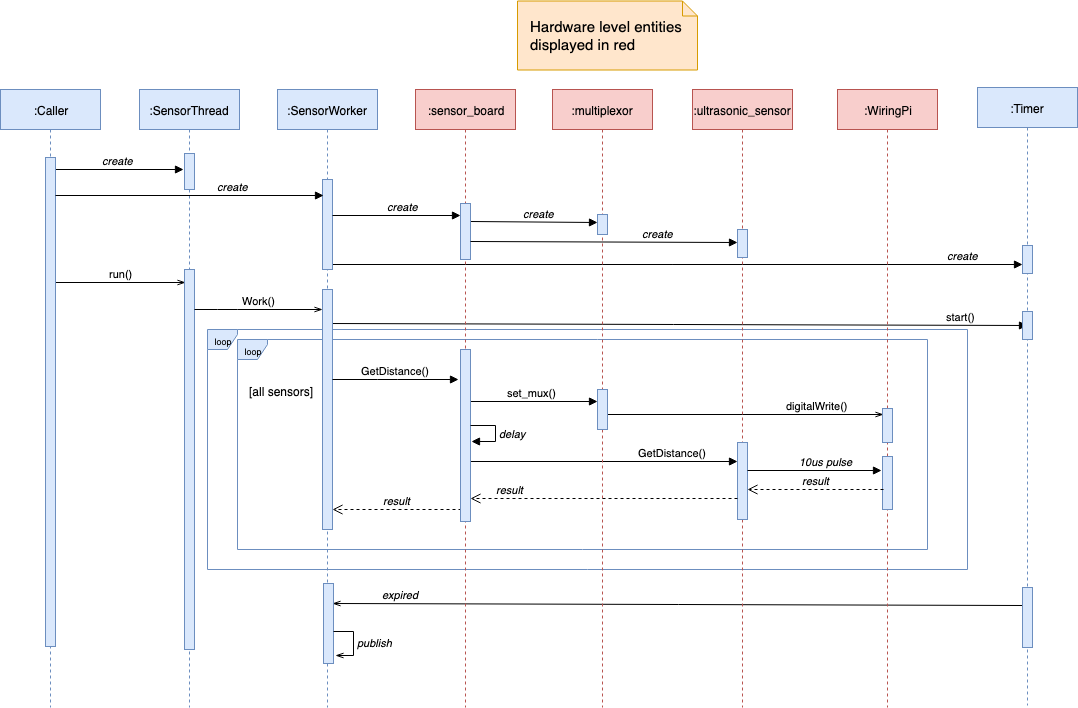

The diagram above was exported from draw.io. Its source (the exported page's mxGraphModel, read from the mxfile embedded in the PNG):
<mxGraphModel dx="1398" dy="1847" grid="1" gridSize="3" guides="1" tooltips="1" connect="1" arrows="1" fold="1" page="1" pageScale="1" pageWidth="850" pageHeight="1100" math="0" shadow="0">
  <root>
    <mxCell id="0" />
    <mxCell id="1" parent="0" />
    <mxCell id="psSu7EUcp04SNDpLYKsq-19" value="&lt;font style=&quot;font-size: 9px&quot;&gt;loop&lt;/font&gt;" style="shape=umlFrame;whiteSpace=wrap;html=1;width=30;height=20;fillColor=#dae8fc;strokeColor=#6c8ebf;" vertex="1" parent="1">
      <mxGeometry x="280" y="150" width="760" height="240" as="geometry" />
    </mxCell>
    <mxCell id="psSu7EUcp04SNDpLYKsq-56" value="&lt;font style=&quot;font-size: 9px&quot;&gt;loop&lt;/font&gt;" style="shape=umlFrame;whiteSpace=wrap;html=1;width=30;height=20;fillColor=#dae8fc;strokeColor=#6c8ebf;" vertex="1" parent="1">
      <mxGeometry x="310" y="160" width="690" height="210" as="geometry" />
    </mxCell>
    <mxCell id="psSu7EUcp04SNDpLYKsq-31" value="&lt;i&gt;result&lt;/i&gt;" style="html=1;verticalAlign=bottom;endArrow=open;dashed=1;endSize=8;fillColor=#dae8fc;strokeColor=#000000;" edge="1" parent="1" target="psSu7EUcp04SNDpLYKsq-8">
      <mxGeometry relative="1" as="geometry">
        <mxPoint x="400" y="328" as="targetPoint" />
        <mxPoint x="534" y="330" as="sourcePoint" />
      </mxGeometry>
    </mxCell>
    <mxCell id="psSu7EUcp04SNDpLYKsq-53" value="GetDistance()" style="html=1;verticalAlign=bottom;endArrow=block;fillColor=#dae8fc;strokeColor=#000000;" edge="1" parent="1" target="psSu7EUcp04SNDpLYKsq-54">
      <mxGeometry x="0.5217" relative="1" as="geometry">
        <mxPoint x="538" y="282" as="sourcePoint" />
        <mxPoint x="815" y="282" as="targetPoint" />
        <Array as="points" />
        <mxPoint as="offset" />
      </mxGeometry>
    </mxCell>
    <mxCell id="psSu7EUcp04SNDpLYKsq-49" value="digitalWrite()" style="html=1;verticalAlign=bottom;endArrow=openThin;fillColor=#dae8fc;strokeColor=#000000;entryX=0.05;entryY=0.176;entryDx=0;entryDy=0;entryPerimeter=0;endFill=0;" edge="1" parent="1" source="psSu7EUcp04SNDpLYKsq-44" target="psSu7EUcp04SNDpLYKsq-40">
      <mxGeometry x="0.5217" relative="1" as="geometry">
        <mxPoint x="680" y="247" as="sourcePoint" />
        <mxPoint x="807" y="246.5" as="targetPoint" />
        <Array as="points" />
        <mxPoint as="offset" />
      </mxGeometry>
    </mxCell>
    <mxCell id="psSu7EUcp04SNDpLYKsq-48" value="set_mux()" style="html=1;verticalAlign=bottom;endArrow=block;fillColor=#dae8fc;strokeColor=#000000;" edge="1" parent="1" target="psSu7EUcp04SNDpLYKsq-44">
      <mxGeometry relative="1" as="geometry">
        <mxPoint x="538" y="222" as="sourcePoint" />
        <mxPoint x="664" y="222" as="targetPoint" />
        <Array as="points" />
      </mxGeometry>
    </mxCell>
    <mxCell id="psSu7EUcp04SNDpLYKsq-46" value="&lt;i&gt;create&lt;/i&gt;" style="html=1;verticalAlign=bottom;endArrow=block;strokeColor=#000000;exitX=1;exitY=0.321;exitDx=0;exitDy=0;exitPerimeter=0;entryX=0;entryY=0.411;entryDx=0;entryDy=0;entryPerimeter=0;" edge="1" parent="1" source="psSu7EUcp04SNDpLYKsq-18" target="psSu7EUcp04SNDpLYKsq-45">
      <mxGeometry x="0.0938" width="80" relative="1" as="geometry">
        <mxPoint x="533" y="51.5" as="sourcePoint" />
        <mxPoint x="662" y="51.5" as="targetPoint" />
        <mxPoint as="offset" />
      </mxGeometry>
    </mxCell>
    <mxCell id="psSu7EUcp04SNDpLYKsq-1" value="&lt;i&gt;create&lt;/i&gt;" style="html=1;verticalAlign=bottom;endArrow=block;strokeColor=#000000;" edge="1" parent="1">
      <mxGeometry width="80" relative="1" as="geometry">
        <mxPoint x="124" y="-10" as="sourcePoint" />
        <mxPoint x="256" y="-10" as="targetPoint" />
      </mxGeometry>
    </mxCell>
    <mxCell id="psSu7EUcp04SNDpLYKsq-2" value="start()" style="html=1;verticalAlign=bottom;endArrow=block;strokeColor=#000000;entryX=0.5;entryY=0.5;entryDx=0;entryDy=0;entryPerimeter=0;" edge="1" parent="1" target="psSu7EUcp04SNDpLYKsq-37">
      <mxGeometry x="0.8125" width="80" relative="1" as="geometry">
        <mxPoint x="400" y="144" as="sourcePoint" />
        <mxPoint x="817" y="144" as="targetPoint" />
        <mxPoint as="offset" />
      </mxGeometry>
    </mxCell>
    <mxCell id="psSu7EUcp04SNDpLYKsq-3" value="&lt;i&gt;expired&lt;/i&gt;" style="html=1;verticalAlign=bottom;endArrow=openThin;strokeColor=#000000;entryX=0.9;entryY=0.25;entryDx=0;entryDy=0;entryPerimeter=0;endFill=0;exitX=0;exitY=0.3;exitDx=0;exitDy=0;exitPerimeter=0;" edge="1" parent="1" target="psSu7EUcp04SNDpLYKsq-10" source="psSu7EUcp04SNDpLYKsq-35">
      <mxGeometry x="0.8036" width="80" relative="1" as="geometry">
        <mxPoint x="822" y="424" as="sourcePoint" />
        <mxPoint x="632" y="372" as="targetPoint" />
        <mxPoint as="offset" />
      </mxGeometry>
    </mxCell>
    <mxCell id="psSu7EUcp04SNDpLYKsq-4" value="&lt;i&gt;create&lt;/i&gt;" style="html=1;verticalAlign=bottom;endArrow=block;strokeColor=#000000;exitX=0.9;exitY=0.944;exitDx=0;exitDy=0;exitPerimeter=0;" edge="1" parent="1" target="psSu7EUcp04SNDpLYKsq-36" source="psSu7EUcp04SNDpLYKsq-9">
      <mxGeometry x="0.8257" width="80" relative="1" as="geometry">
        <mxPoint x="400" y="76" as="sourcePoint" />
        <mxPoint x="529" y="76" as="targetPoint" />
        <mxPoint as="offset" />
      </mxGeometry>
    </mxCell>
    <mxCell id="psSu7EUcp04SNDpLYKsq-5" value="run()" style="html=1;verticalAlign=bottom;endArrow=openThin;strokeColor=#000000;endFill=0;entryX=0.1;entryY=0.034;entryDx=0;entryDy=0;entryPerimeter=0;" edge="1" parent="1" source="psSu7EUcp04SNDpLYKsq-27" target="psSu7EUcp04SNDpLYKsq-13">
      <mxGeometry width="80" relative="1" as="geometry">
        <mxPoint x="106" y="103" as="sourcePoint" />
        <mxPoint x="220" y="104" as="targetPoint" />
      </mxGeometry>
    </mxCell>
    <mxCell id="psSu7EUcp04SNDpLYKsq-7" value=":SensorWorker" style="shape=umlLifeline;perimeter=lifelinePerimeter;whiteSpace=wrap;html=1;container=1;collapsible=0;recursiveResize=0;outlineConnect=0;fillColor=#dae8fc;strokeColor=#6c8ebf;" vertex="1" parent="1">
      <mxGeometry x="350" y="-90" width="100" height="618" as="geometry" />
    </mxCell>
    <mxCell id="psSu7EUcp04SNDpLYKsq-8" value="" style="html=1;points=[];perimeter=orthogonalPerimeter;fillColor=#dae8fc;strokeColor=#6c8ebf;" vertex="1" parent="psSu7EUcp04SNDpLYKsq-7">
      <mxGeometry x="45" y="200" width="10" height="240" as="geometry" />
    </mxCell>
    <mxCell id="psSu7EUcp04SNDpLYKsq-9" value="" style="html=1;points=[];perimeter=orthogonalPerimeter;fillColor=#dae8fc;strokeColor=#6c8ebf;" vertex="1" parent="psSu7EUcp04SNDpLYKsq-7">
      <mxGeometry x="45" y="90" width="10" height="90" as="geometry" />
    </mxCell>
    <mxCell id="psSu7EUcp04SNDpLYKsq-10" value="" style="html=1;points=[];perimeter=orthogonalPerimeter;fillColor=#dae8fc;strokeColor=#6c8ebf;" vertex="1" parent="psSu7EUcp04SNDpLYKsq-7">
      <mxGeometry x="46" y="494" width="10" height="80" as="geometry" />
    </mxCell>
    <mxCell id="psSu7EUcp04SNDpLYKsq-11" value="&lt;i&gt;publish&lt;/i&gt;" style="edgeStyle=orthogonalEdgeStyle;html=1;align=left;spacingLeft=2;endArrow=openThin;rounded=0;entryX=1.2;entryY=0.9;strokeColor=#000000;entryDx=0;entryDy=0;entryPerimeter=0;endFill=0;" edge="1" parent="psSu7EUcp04SNDpLYKsq-7" source="psSu7EUcp04SNDpLYKsq-10" target="psSu7EUcp04SNDpLYKsq-10">
      <mxGeometry relative="1" as="geometry">
        <mxPoint x="51" y="514" as="sourcePoint" />
        <Array as="points">
          <mxPoint x="76" y="542" />
          <mxPoint x="76" y="566" />
        </Array>
      </mxGeometry>
    </mxCell>
    <mxCell id="psSu7EUcp04SNDpLYKsq-12" value=":SensorThread" style="shape=umlLifeline;perimeter=lifelinePerimeter;whiteSpace=wrap;html=1;container=1;collapsible=0;recursiveResize=0;outlineConnect=0;fillColor=#dae8fc;strokeColor=#6c8ebf;" vertex="1" parent="1">
      <mxGeometry x="212" y="-90" width="100" height="618" as="geometry" />
    </mxCell>
    <mxCell id="psSu7EUcp04SNDpLYKsq-13" value="" style="html=1;points=[];perimeter=orthogonalPerimeter;fillColor=#dae8fc;strokeColor=#6c8ebf;" vertex="1" parent="psSu7EUcp04SNDpLYKsq-12">
      <mxGeometry x="45" y="180" width="10" height="380" as="geometry" />
    </mxCell>
    <mxCell id="psSu7EUcp04SNDpLYKsq-14" value="" style="html=1;points=[];perimeter=orthogonalPerimeter;fillColor=#dae8fc;strokeColor=#6c8ebf;" vertex="1" parent="psSu7EUcp04SNDpLYKsq-12">
      <mxGeometry x="45" y="64" width="10" height="36" as="geometry" />
    </mxCell>
    <mxCell id="psSu7EUcp04SNDpLYKsq-15" value="Work()" style="html=1;verticalAlign=bottom;startArrow=none;endArrow=openThin;startSize=8;startFill=0;endFill=0;" edge="1" parent="1" source="psSu7EUcp04SNDpLYKsq-13" target="psSu7EUcp04SNDpLYKsq-8">
      <mxGeometry relative="1" as="geometry">
        <mxPoint x="240" y="112" as="sourcePoint" />
        <Array as="points">
          <mxPoint x="300" y="130" />
        </Array>
      </mxGeometry>
    </mxCell>
    <mxCell id="psSu7EUcp04SNDpLYKsq-16" value=":sensor_board" style="shape=umlLifeline;perimeter=lifelinePerimeter;whiteSpace=wrap;html=1;container=1;collapsible=0;recursiveResize=0;outlineConnect=0;fillColor=#f8cecc;strokeColor=#b85450;" vertex="1" parent="1">
      <mxGeometry x="488" y="-90" width="100" height="618" as="geometry" />
    </mxCell>
    <mxCell id="psSu7EUcp04SNDpLYKsq-17" value="" style="html=1;points=[];perimeter=orthogonalPerimeter;fillColor=#dae8fc;strokeColor=#6c8ebf;" vertex="1" parent="psSu7EUcp04SNDpLYKsq-16">
      <mxGeometry x="45" y="260" width="10" height="172" as="geometry" />
    </mxCell>
    <mxCell id="psSu7EUcp04SNDpLYKsq-18" value="" style="html=1;points=[];perimeter=orthogonalPerimeter;fillColor=#dae8fc;strokeColor=#6c8ebf;" vertex="1" parent="psSu7EUcp04SNDpLYKsq-16">
      <mxGeometry x="45" y="114" width="10" height="56" as="geometry" />
    </mxCell>
    <mxCell id="psSu7EUcp04SNDpLYKsq-22" value=":ultrasonic_sensor" style="shape=umlLifeline;perimeter=lifelinePerimeter;whiteSpace=wrap;html=1;container=1;collapsible=0;recursiveResize=0;outlineConnect=0;fillColor=#f8cecc;strokeColor=#b85450;" vertex="1" parent="1">
      <mxGeometry x="765" y="-90" width="100" height="618" as="geometry" />
    </mxCell>
    <mxCell id="psSu7EUcp04SNDpLYKsq-24" value="" style="html=1;points=[];perimeter=orthogonalPerimeter;fillColor=#dae8fc;strokeColor=#6c8ebf;" vertex="1" parent="psSu7EUcp04SNDpLYKsq-22">
      <mxGeometry x="45" y="140" width="10" height="28" as="geometry" />
    </mxCell>
    <mxCell id="psSu7EUcp04SNDpLYKsq-54" value="" style="html=1;points=[];perimeter=orthogonalPerimeter;fillColor=#dae8fc;strokeColor=#6c8ebf;" vertex="1" parent="psSu7EUcp04SNDpLYKsq-22">
      <mxGeometry x="45" y="353" width="10" height="77" as="geometry" />
    </mxCell>
    <mxCell id="psSu7EUcp04SNDpLYKsq-26" value=":Caller" style="shape=umlLifeline;perimeter=lifelinePerimeter;whiteSpace=wrap;html=1;container=1;collapsible=0;recursiveResize=0;outlineConnect=0;fillColor=#dae8fc;strokeColor=#6c8ebf;" vertex="1" parent="1">
      <mxGeometry x="73" y="-90" width="100" height="618" as="geometry" />
    </mxCell>
    <mxCell id="psSu7EUcp04SNDpLYKsq-27" value="" style="html=1;points=[];perimeter=orthogonalPerimeter;fillColor=#dae8fc;strokeColor=#6c8ebf;" vertex="1" parent="psSu7EUcp04SNDpLYKsq-26">
      <mxGeometry x="45" y="68" width="10" height="489" as="geometry" />
    </mxCell>
    <mxCell id="psSu7EUcp04SNDpLYKsq-28" value="&lt;i&gt;create&lt;/i&gt;" style="html=1;verticalAlign=bottom;endArrow=block;strokeColor=#000000;entryX=0.1;entryY=0.178;entryDx=0;entryDy=0;entryPerimeter=0;" edge="1" parent="1" source="psSu7EUcp04SNDpLYKsq-27" target="psSu7EUcp04SNDpLYKsq-9">
      <mxGeometry x="0.3209" width="80" relative="1" as="geometry">
        <mxPoint x="124" y="23" as="sourcePoint" />
        <mxPoint x="272" y="23" as="targetPoint" />
        <mxPoint as="offset" />
      </mxGeometry>
    </mxCell>
    <mxCell id="psSu7EUcp04SNDpLYKsq-29" value="&lt;i&gt;create&lt;/i&gt;" style="html=1;verticalAlign=bottom;endArrow=block;strokeColor=#000000;exitX=1;exitY=0.4;exitDx=0;exitDy=0;exitPerimeter=0;" edge="1" parent="1" source="psSu7EUcp04SNDpLYKsq-9" target="psSu7EUcp04SNDpLYKsq-18">
      <mxGeometry x="0.0938" width="80" relative="1" as="geometry">
        <mxPoint x="407" y="39" as="sourcePoint" />
        <mxPoint x="510" y="20" as="targetPoint" />
        <mxPoint as="offset" />
      </mxGeometry>
    </mxCell>
    <mxCell id="psSu7EUcp04SNDpLYKsq-30" value="GetDistance()" style="html=1;verticalAlign=bottom;endArrow=block;fillColor=#dae8fc;strokeColor=#000000;" edge="1" parent="1" source="psSu7EUcp04SNDpLYKsq-8">
      <mxGeometry relative="1" as="geometry">
        <mxPoint x="408" y="260" as="sourcePoint" />
        <mxPoint x="531" y="200" as="targetPoint" />
        <Array as="points">
          <mxPoint x="460" y="200" />
        </Array>
      </mxGeometry>
    </mxCell>
    <mxCell id="psSu7EUcp04SNDpLYKsq-34" value=":Timer" style="shape=umlLifeline;perimeter=lifelinePerimeter;whiteSpace=wrap;html=1;container=1;collapsible=0;recursiveResize=0;outlineConnect=0;fillColor=#dae8fc;strokeColor=#6c8ebf;" vertex="1" parent="1">
      <mxGeometry x="1050" y="-92" width="100" height="618" as="geometry" />
    </mxCell>
    <mxCell id="psSu7EUcp04SNDpLYKsq-35" value="" style="html=1;points=[];perimeter=orthogonalPerimeter;fillColor=#dae8fc;strokeColor=#6c8ebf;" vertex="1" parent="psSu7EUcp04SNDpLYKsq-34">
      <mxGeometry x="45" y="500" width="10" height="60" as="geometry" />
    </mxCell>
    <mxCell id="psSu7EUcp04SNDpLYKsq-36" value="" style="html=1;points=[];perimeter=orthogonalPerimeter;fillColor=#dae8fc;strokeColor=#6c8ebf;" vertex="1" parent="psSu7EUcp04SNDpLYKsq-34">
      <mxGeometry x="45" y="158" width="10" height="28" as="geometry" />
    </mxCell>
    <mxCell id="psSu7EUcp04SNDpLYKsq-37" value="" style="html=1;points=[];perimeter=orthogonalPerimeter;fillColor=#dae8fc;strokeColor=#6c8ebf;" vertex="1" parent="psSu7EUcp04SNDpLYKsq-34">
      <mxGeometry x="45" y="224" width="10" height="28" as="geometry" />
    </mxCell>
    <mxCell id="psSu7EUcp04SNDpLYKsq-38" value="[all sensors]" style="text;html=1;resizable=0;points=[];autosize=1;align=left;verticalAlign=top;spacingTop=-4;" vertex="1" parent="1">
      <mxGeometry x="320" y="202.5" width="80" height="20" as="geometry" />
    </mxCell>
    <mxCell id="psSu7EUcp04SNDpLYKsq-39" value=":WiringPi" style="shape=umlLifeline;perimeter=lifelinePerimeter;whiteSpace=wrap;html=1;container=1;collapsible=0;recursiveResize=0;outlineConnect=0;fillColor=#f8cecc;strokeColor=#b85450;" vertex="1" parent="1">
      <mxGeometry x="910" y="-90" width="100" height="618" as="geometry" />
    </mxCell>
    <mxCell id="psSu7EUcp04SNDpLYKsq-40" value="" style="html=1;points=[];perimeter=orthogonalPerimeter;fillColor=#dae8fc;strokeColor=#6c8ebf;" vertex="1" parent="psSu7EUcp04SNDpLYKsq-39">
      <mxGeometry x="45" y="319" width="10" height="34" as="geometry" />
    </mxCell>
    <mxCell id="psSu7EUcp04SNDpLYKsq-59" value="" style="html=1;points=[];perimeter=orthogonalPerimeter;fillColor=#dae8fc;strokeColor=#6c8ebf;" vertex="1" parent="psSu7EUcp04SNDpLYKsq-39">
      <mxGeometry x="45" y="367" width="10" height="53" as="geometry" />
    </mxCell>
    <mxCell id="psSu7EUcp04SNDpLYKsq-43" value=":multiplexor" style="shape=umlLifeline;perimeter=lifelinePerimeter;whiteSpace=wrap;html=1;container=1;collapsible=0;recursiveResize=0;outlineConnect=0;fillColor=#f8cecc;strokeColor=#b85450;" vertex="1" parent="1">
      <mxGeometry x="625" y="-90" width="100" height="618" as="geometry" />
    </mxCell>
    <mxCell id="psSu7EUcp04SNDpLYKsq-44" value="" style="html=1;points=[];perimeter=orthogonalPerimeter;fillColor=#dae8fc;strokeColor=#6c8ebf;" vertex="1" parent="psSu7EUcp04SNDpLYKsq-43">
      <mxGeometry x="45" y="300" width="10" height="40" as="geometry" />
    </mxCell>
    <mxCell id="psSu7EUcp04SNDpLYKsq-45" value="" style="html=1;points=[];perimeter=orthogonalPerimeter;fillColor=#dae8fc;strokeColor=#6c8ebf;" vertex="1" parent="psSu7EUcp04SNDpLYKsq-43">
      <mxGeometry x="45" y="125" width="10" height="20" as="geometry" />
    </mxCell>
    <mxCell id="psSu7EUcp04SNDpLYKsq-47" value="&lt;i&gt;create&lt;/i&gt;" style="html=1;verticalAlign=bottom;endArrow=block;strokeColor=#000000;entryX=0;entryY=0.464;entryDx=0;entryDy=0;entryPerimeter=0;" edge="1" parent="1" target="psSu7EUcp04SNDpLYKsq-24">
      <mxGeometry x="0.4048" width="80" relative="1" as="geometry">
        <mxPoint x="543" y="62" as="sourcePoint" />
        <mxPoint x="650" y="62" as="targetPoint" />
        <mxPoint as="offset" />
      </mxGeometry>
    </mxCell>
    <mxCell id="psSu7EUcp04SNDpLYKsq-52" value="&lt;i&gt;delay&lt;/i&gt;" style="edgeStyle=orthogonalEdgeStyle;html=1;align=left;spacingLeft=2;endArrow=block;rounded=0;entryX=1.1;entryY=0.535;entryDx=0;entryDy=0;entryPerimeter=0;" edge="1" target="psSu7EUcp04SNDpLYKsq-17" parent="1">
      <mxGeometry relative="1" as="geometry">
        <mxPoint x="543" y="246" as="sourcePoint" />
        <Array as="points">
          <mxPoint x="568" y="246" />
          <mxPoint x="568" y="262" />
        </Array>
        <mxPoint x="548" y="266" as="targetPoint" />
      </mxGeometry>
    </mxCell>
    <mxCell id="psSu7EUcp04SNDpLYKsq-55" value="&lt;i&gt;result&lt;/i&gt;" style="html=1;verticalAlign=bottom;endArrow=open;dashed=1;endSize=8;fillColor=#dae8fc;strokeColor=#000000;exitX=0;exitY=0.727;exitDx=0;exitDy=0;exitPerimeter=0;" edge="1" parent="1" source="psSu7EUcp04SNDpLYKsq-54" target="psSu7EUcp04SNDpLYKsq-17">
      <mxGeometry x="0.71" relative="1" as="geometry">
        <mxPoint x="541" y="300" as="targetPoint" />
        <mxPoint x="810" y="307" as="sourcePoint" />
        <mxPoint as="offset" />
      </mxGeometry>
    </mxCell>
    <mxCell id="psSu7EUcp04SNDpLYKsq-58" value="&lt;i&gt;10us pulse&lt;/i&gt;" style="html=1;verticalAlign=bottom;endArrow=block;fillColor=#dae8fc;strokeColor=#000000;endFill=1;entryX=-0.1;entryY=0.264;entryDx=0;entryDy=0;entryPerimeter=0;" edge="1" parent="1" target="psSu7EUcp04SNDpLYKsq-59">
      <mxGeometry x="0.1667" relative="1" as="geometry">
        <mxPoint x="820" y="291" as="sourcePoint" />
        <mxPoint x="960" y="291" as="targetPoint" />
        <Array as="points" />
        <mxPoint as="offset" />
      </mxGeometry>
    </mxCell>
    <mxCell id="psSu7EUcp04SNDpLYKsq-61" value="&lt;i&gt;result&lt;/i&gt;" style="html=1;verticalAlign=bottom;endArrow=open;dashed=1;endSize=8;fillColor=#dae8fc;strokeColor=#000000;" edge="1" parent="1">
      <mxGeometry relative="1" as="geometry">
        <mxPoint x="820" y="310" as="targetPoint" />
        <mxPoint x="956" y="310" as="sourcePoint" />
      </mxGeometry>
    </mxCell>
    <mxCell id="psSu7EUcp04SNDpLYKsq-62" value="&lt;font style=&quot;font-size: 15px&quot;&gt;Hardware level entities displayed in red&lt;/font&gt;" style="shape=note;size=15;align=left;spacingLeft=10;html=1;whiteSpace=wrap;fillColor=#ffe6cc;strokeColor=#d79b00;" vertex="1" parent="1">
      <mxGeometry x="590" y="-178.5" width="180" height="69" as="geometry" />
    </mxCell>
  </root>
</mxGraphModel>